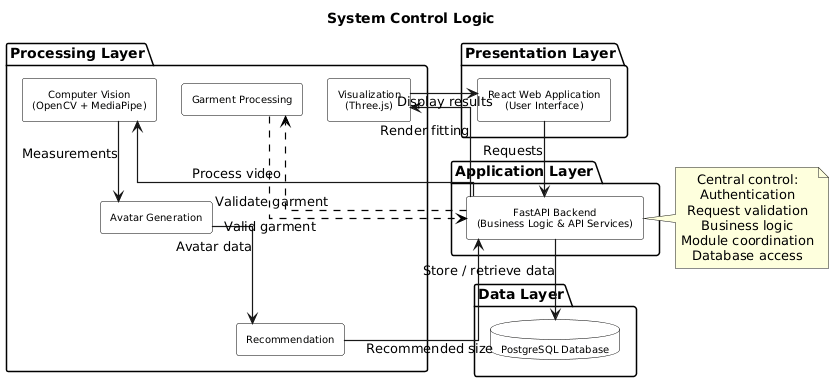

The diagram above was rendered by PlantUML. Its source (embedded in the PNG):
@startuml
title System Control Logic

top to bottom direction

skinparam componentStyle rectangle
skinparam shadowing false
skinparam linetype ortho
skinparam defaultTextAlignment center
skinparam ArrowThickness 1.2

skinparam packageBorderColor Black
skinparam packageBackgroundColor White
skinparam nodesep 25
skinparam ranksep 35

skinparam component {
    BackgroundColor White
    BorderColor Black
    FontColor Black
    FontSize 10
}

skinparam database {
    BackgroundColor White
    BorderColor Black
    FontColor Black
    FontSize 10
}

package "Presentation Layer" {

    component "React Web Application\n(User Interface)" as React

}

package "Application Layer" {

    component "FastAPI Backend\n(Business Logic & API Services)" as Backend

}

package "Processing Layer" {

    component "Computer Vision\n(OpenCV + MediaPipe)" as CV
    component "Avatar Generation" as Avatar
    component "Recommendation" as Recommend
    component "Visualization\n(Three.js)" as Visualize
    component "Garment Processing" as Garment

}

package "Data Layer" {

    database "PostgreSQL Database" as DB

}

React --> Backend : Requests

Backend --> CV : Process video

CV --> Avatar : Measurements

Avatar --> Recommend : Avatar data

Recommend --> Backend : Recommended size

Backend --> Visualize : Render fitting

Visualize --> React : Display results

Backend -[#000000,dashed]-> Garment : Validate garment
Garment -[#000000,dashed]-> Backend : Valid garment

Backend --> DB : Store / retrieve data

note right of Backend
Central control:
Authentication
Request validation
Business logic
Module coordination
Database access
end note
@enduml